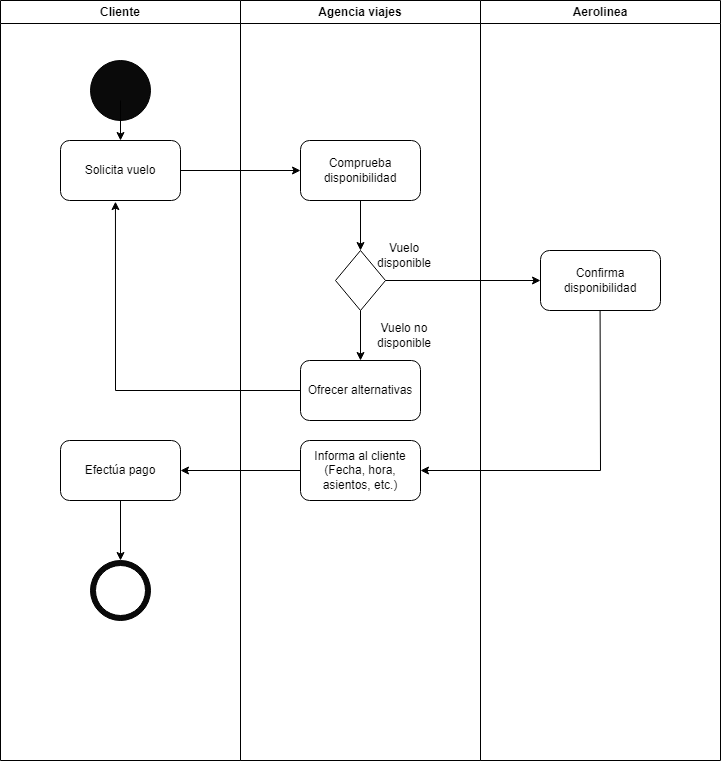

The diagram above was exported from draw.io. Its source (the exported page's mxGraphModel, read from the mxfile embedded in the PNG):
<mxGraphModel dx="1221" dy="728" grid="1" gridSize="10" guides="1" tooltips="1" connect="1" arrows="1" fold="1" page="1" pageScale="1" pageWidth="827" pageHeight="1169" math="0" shadow="0">
  <root>
    <mxCell id="0" />
    <mxCell id="1" parent="0" />
    <mxCell id="yvYPalGavBVkVp-TFTj6-55" value="Cliente" style="swimlane;whiteSpace=wrap;html=1;" parent="1" vertex="1">
      <mxGeometry x="40" y="40" width="240" height="760" as="geometry" />
    </mxCell>
    <mxCell id="yvYPalGavBVkVp-TFTj6-58" value="" style="ellipse;whiteSpace=wrap;html=1;aspect=fixed;fillColor=#0A0A0A;" parent="yvYPalGavBVkVp-TFTj6-55" vertex="1">
      <mxGeometry x="90" y="60" width="60" height="60" as="geometry" />
    </mxCell>
    <mxCell id="yvYPalGavBVkVp-TFTj6-62" value="" style="group" parent="yvYPalGavBVkVp-TFTj6-55" vertex="1" connectable="0">
      <mxGeometry x="90" y="560" width="60" height="60" as="geometry" />
    </mxCell>
    <mxCell id="yvYPalGavBVkVp-TFTj6-60" value="" style="ellipse;whiteSpace=wrap;html=1;aspect=fixed;fillColor=#0A0A0A;" parent="yvYPalGavBVkVp-TFTj6-62" vertex="1">
      <mxGeometry width="60" height="60" as="geometry" />
    </mxCell>
    <mxCell id="yvYPalGavBVkVp-TFTj6-61" value="" style="ellipse;whiteSpace=wrap;html=1;aspect=fixed;fillColor=#FFFFFF;" parent="yvYPalGavBVkVp-TFTj6-62" vertex="1">
      <mxGeometry x="5" y="5" width="50" height="50" as="geometry" />
    </mxCell>
    <mxCell id="yvYPalGavBVkVp-TFTj6-63" value="Solicita vuelo" style="rounded=1;whiteSpace=wrap;html=1;" parent="yvYPalGavBVkVp-TFTj6-55" vertex="1">
      <mxGeometry x="60" y="140" width="120" height="60" as="geometry" />
    </mxCell>
    <mxCell id="yvYPalGavBVkVp-TFTj6-64" value="" style="endArrow=classic;html=1;rounded=0;entryX=0.5;entryY=0;entryDx=0;entryDy=0;" parent="yvYPalGavBVkVp-TFTj6-55" target="yvYPalGavBVkVp-TFTj6-63" edge="1">
      <mxGeometry width="50" height="50" relative="1" as="geometry">
        <mxPoint x="120" y="100" as="sourcePoint" />
        <mxPoint x="170" y="50" as="targetPoint" />
      </mxGeometry>
    </mxCell>
    <mxCell id="yvYPalGavBVkVp-TFTj6-67" value="" style="endArrow=classic;html=1;rounded=0;entryX=0;entryY=0.5;entryDx=0;entryDy=0;" parent="yvYPalGavBVkVp-TFTj6-55" target="yvYPalGavBVkVp-TFTj6-65" edge="1">
      <mxGeometry width="50" height="50" relative="1" as="geometry">
        <mxPoint x="180" y="170" as="sourcePoint" />
        <mxPoint x="230" y="120" as="targetPoint" />
      </mxGeometry>
    </mxCell>
    <mxCell id="yvYPalGavBVkVp-TFTj6-93" value="Efectúa pago" style="rounded=1;whiteSpace=wrap;html=1;" parent="yvYPalGavBVkVp-TFTj6-55" vertex="1">
      <mxGeometry x="60" y="440" width="120" height="60" as="geometry" />
    </mxCell>
    <mxCell id="yvYPalGavBVkVp-TFTj6-99" value="" style="endArrow=classic;html=1;rounded=0;exitX=0.5;exitY=1;exitDx=0;exitDy=0;entryX=0.5;entryY=0;entryDx=0;entryDy=0;" parent="yvYPalGavBVkVp-TFTj6-55" source="yvYPalGavBVkVp-TFTj6-93" target="yvYPalGavBVkVp-TFTj6-60" edge="1">
      <mxGeometry width="50" height="50" relative="1" as="geometry">
        <mxPoint x="80" y="590" as="sourcePoint" />
        <mxPoint x="130" y="540" as="targetPoint" />
      </mxGeometry>
    </mxCell>
    <mxCell id="yvYPalGavBVkVp-TFTj6-56" value="Agencia viajes" style="swimlane;whiteSpace=wrap;html=1;" parent="1" vertex="1">
      <mxGeometry x="280" y="40" width="240" height="760" as="geometry" />
    </mxCell>
    <mxCell id="yvYPalGavBVkVp-TFTj6-65" value="Comprueba disponibilidad" style="rounded=1;whiteSpace=wrap;html=1;" parent="yvYPalGavBVkVp-TFTj6-56" vertex="1">
      <mxGeometry x="60" y="140" width="120" height="60" as="geometry" />
    </mxCell>
    <mxCell id="yvYPalGavBVkVp-TFTj6-68" value="" style="rhombus;whiteSpace=wrap;html=1;" parent="yvYPalGavBVkVp-TFTj6-56" vertex="1">
      <mxGeometry x="95" y="250" width="50" height="60" as="geometry" />
    </mxCell>
    <mxCell id="yvYPalGavBVkVp-TFTj6-69" value="Vuelo no disponible" style="text;html=1;align=center;verticalAlign=middle;whiteSpace=wrap;rounded=0;" parent="yvYPalGavBVkVp-TFTj6-56" vertex="1">
      <mxGeometry x="134" y="320" width="60" height="30" as="geometry" />
    </mxCell>
    <mxCell id="yvYPalGavBVkVp-TFTj6-70" value="Vuelo disponible" style="text;html=1;align=center;verticalAlign=middle;whiteSpace=wrap;rounded=0;" parent="yvYPalGavBVkVp-TFTj6-56" vertex="1">
      <mxGeometry x="134" y="240" width="60" height="30" as="geometry" />
    </mxCell>
    <mxCell id="yvYPalGavBVkVp-TFTj6-72" value="" style="endArrow=classic;html=1;rounded=0;entryX=0.5;entryY=0;entryDx=0;entryDy=0;exitX=0.5;exitY=1;exitDx=0;exitDy=0;" parent="yvYPalGavBVkVp-TFTj6-56" source="yvYPalGavBVkVp-TFTj6-65" target="yvYPalGavBVkVp-TFTj6-68" edge="1">
      <mxGeometry width="50" height="50" relative="1" as="geometry">
        <mxPoint x="70" y="260" as="sourcePoint" />
        <mxPoint x="120" y="210" as="targetPoint" />
      </mxGeometry>
    </mxCell>
    <mxCell id="yvYPalGavBVkVp-TFTj6-76" value="Ofrecer alternativas" style="rounded=1;whiteSpace=wrap;html=1;" parent="yvYPalGavBVkVp-TFTj6-56" vertex="1">
      <mxGeometry x="60" y="360" width="120" height="60" as="geometry" />
    </mxCell>
    <mxCell id="yvYPalGavBVkVp-TFTj6-77" value="" style="endArrow=classic;html=1;rounded=0;exitX=0.5;exitY=1;exitDx=0;exitDy=0;entryX=0.5;entryY=0;entryDx=0;entryDy=0;" parent="yvYPalGavBVkVp-TFTj6-56" source="yvYPalGavBVkVp-TFTj6-68" target="yvYPalGavBVkVp-TFTj6-76" edge="1">
      <mxGeometry width="50" height="50" relative="1" as="geometry">
        <mxPoint x="-80" y="340" as="sourcePoint" />
        <mxPoint x="-30" y="290" as="targetPoint" />
      </mxGeometry>
    </mxCell>
    <mxCell id="yvYPalGavBVkVp-TFTj6-79" value="Informa al cliente (Fecha, hora, asientos, etc.)" style="rounded=1;whiteSpace=wrap;html=1;" parent="yvYPalGavBVkVp-TFTj6-56" vertex="1">
      <mxGeometry x="60" y="440" width="120" height="60" as="geometry" />
    </mxCell>
    <mxCell id="yvYPalGavBVkVp-TFTj6-59" value="Aerolinea" style="swimlane;whiteSpace=wrap;html=1;" parent="1" vertex="1">
      <mxGeometry x="520" y="40" width="240" height="760" as="geometry" />
    </mxCell>
    <mxCell id="yvYPalGavBVkVp-TFTj6-73" value="Confirma disponibilidad" style="rounded=1;whiteSpace=wrap;html=1;" parent="yvYPalGavBVkVp-TFTj6-59" vertex="1">
      <mxGeometry x="60" y="250" width="120" height="60" as="geometry" />
    </mxCell>
    <mxCell id="yvYPalGavBVkVp-TFTj6-78" value="" style="endArrow=classic;html=1;rounded=0;exitX=0.5;exitY=1;exitDx=0;exitDy=0;entryX=1;entryY=0.5;entryDx=0;entryDy=0;" parent="yvYPalGavBVkVp-TFTj6-59" target="yvYPalGavBVkVp-TFTj6-79" edge="1">
      <mxGeometry width="50" height="50" relative="1" as="geometry">
        <mxPoint x="119.58000000000004" y="310" as="sourcePoint" />
        <mxPoint x="-80" y="480" as="targetPoint" />
        <Array as="points">
          <mxPoint x="120" y="470" />
        </Array>
      </mxGeometry>
    </mxCell>
    <mxCell id="yvYPalGavBVkVp-TFTj6-75" value="" style="endArrow=classic;html=1;rounded=0;exitX=1;exitY=0.5;exitDx=0;exitDy=0;entryX=0;entryY=0.5;entryDx=0;entryDy=0;" parent="1" source="yvYPalGavBVkVp-TFTj6-68" target="yvYPalGavBVkVp-TFTj6-73" edge="1">
      <mxGeometry width="50" height="50" relative="1" as="geometry">
        <mxPoint x="440" y="460" as="sourcePoint" />
        <mxPoint x="490" y="410" as="targetPoint" />
      </mxGeometry>
    </mxCell>
    <mxCell id="yvYPalGavBVkVp-TFTj6-84" value="" style="endArrow=classic;html=1;rounded=0;exitX=0;exitY=0.5;exitDx=0;exitDy=0;entryX=0.458;entryY=1.019;entryDx=0;entryDy=0;entryPerimeter=0;" parent="1" source="yvYPalGavBVkVp-TFTj6-76" target="yvYPalGavBVkVp-TFTj6-63" edge="1">
      <mxGeometry width="50" height="50" relative="1" as="geometry">
        <mxPoint x="80" y="390" as="sourcePoint" />
        <mxPoint x="130" y="340" as="targetPoint" />
        <Array as="points">
          <mxPoint x="155" y="430" />
        </Array>
      </mxGeometry>
    </mxCell>
    <mxCell id="yvYPalGavBVkVp-TFTj6-95" value="" style="endArrow=none;html=1;rounded=0;entryX=0;entryY=0.5;entryDx=0;entryDy=0;startArrow=classic;startFill=1;endFill=0;" parent="1" source="yvYPalGavBVkVp-TFTj6-93" target="yvYPalGavBVkVp-TFTj6-79" edge="1">
      <mxGeometry width="50" height="50" relative="1" as="geometry">
        <mxPoint x="400" y="560" as="sourcePoint" />
        <mxPoint x="350" y="510" as="targetPoint" />
      </mxGeometry>
    </mxCell>
  </root>
</mxGraphModel>